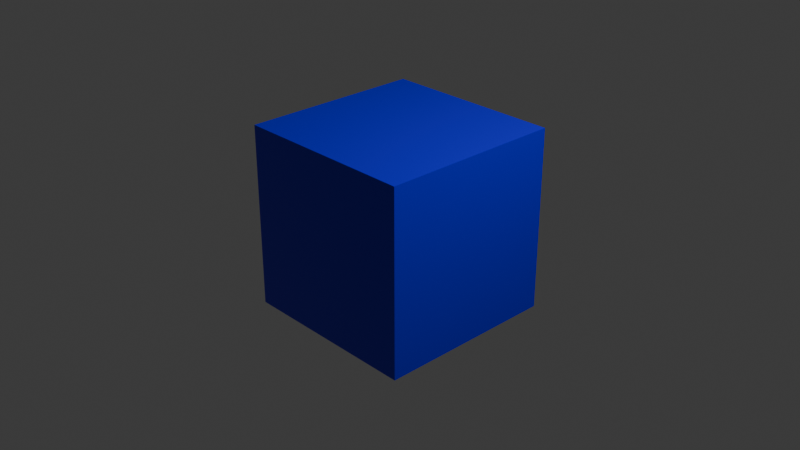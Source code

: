 # Source: Aula01.blend  (saved by Blender 4.3.34; exported with 4.5.12 LTS)
import bpy
from mathutils import Matrix  # noqa: F401  (used for matrix-valued properties, if any)

bpy.ops.wm.read_factory_settings(use_empty=True)
scene = bpy.context.scene
scene.name = 'Scene'

# ---- collections
col_collection = bpy.data.collections.new('Collection'); scene.collection.children.link(col_collection)
col_cameras = bpy.data.collections.new('Cameras'); scene.collection.children.link(col_cameras)
col_luzes = bpy.data.collections.new('Luzes'); scene.collection.children.link(col_luzes)

# ---- materials (node trees are filled in below, after node groups)
mat_material = bpy.data.materials.new('Material')
mat_material.alpha_threshold = 0.0
mat_material.roughness = 0.5
mat_material.line_color = (0.0, 0.0, 0.0, 1.0)

# ---- material node trees
mat_material.use_nodes = True; mat_material.node_tree.nodes.clear()
_N = mat_material.node_tree.nodes; _L = mat_material.node_tree.links
n0 = _N.new('ShaderNodeOutputMaterial'); n0.name = 'Material Output'; n0.location = (300, 300)
n1 = _N.new('ShaderNodeBsdfPrincipled'); n1.name = 'Principled BSDF'; n1.location = (10, 300)
n1.inputs[0].default_value = (0.011, 0.0, 0.8011, 1.0)
n1.inputs[2].default_value = 0.1091
n1.inputs[3].default_value = 1.45
_L.new(n1.outputs[0], n0.inputs[0])
n0.is_active_output = True

# ---- world
world_world = bpy.data.worlds.new('World'); scene.world = world_world
world_world.use_nodes = True; world_world.node_tree.nodes.clear()
_N = world_world.node_tree.nodes; _L = world_world.node_tree.links
n0 = _N.new('ShaderNodeOutputWorld'); n0.name = 'World Output'; n0.location = (300, 300)
n1 = _N.new('ShaderNodeBackground'); n1.name = 'Background'; n1.location = (10, 300)
n1.inputs[0].default_value = (0.05088, 0.05088, 0.05088, 1.0)
_L.new(n1.outputs[0], n0.inputs[0])
n0.is_active_output = True
world_world.color = (0.05088, 0.05088, 0.05088)
world_world.sun_shadow_jitter_overblur = 0.0

# ---- cameras
cam_camera = bpy.data.cameras.new('Camera')
cam_camera.clip_end = 100.0
cam_camera.ortho_scale = 7.314

# ---- lights
light_light = bpy.data.lights.new('Light', 'POINT')
light_light.energy = 1000.0
light_light.shadow_soft_size = 0.1

# ---- meshes
me_cube = bpy.data.meshes.new('Cube')
me_cube.from_pydata([(1.0, 1.0, 1.0), (1.0, 1.0, -1.0), (1.0, -1.0, 1.0), (1.0, -1.0, -1.0), (-1.0, 1.0, 1.0), (-1.0, 1.0, -1.0), (-1.0, -1.0, 1.0), (-1.0, -1.0, -1.0)], [], [(0, 4, 6, 2), (3, 2, 6, 7), (7, 6, 4, 5), (5, 1, 3, 7), (1, 0, 2, 3), (5, 4, 0, 1)])
_uv = me_cube.uv_layers.new(name='UVMap')
_uv.uv.foreach_set('vector', [0.625, 0.5, 0.875, 0.5, 0.875, 0.75, 0.625, 0.75, 0.375, 0.75, 0.625, 0.75, 0.625, 1.0, 0.375, 1.0, 0.375, 0.0, 0.625, 0.0, 0.625, 0.25, 0.375, 0.25, 0.125, 0.5, 0.375, 0.5, 0.375, 0.75, 0.125, 0.75, 0.375, 0.5, 0.625, 0.5, 0.625, 0.75, 0.375, 0.75, 0.375, 0.25, 0.625, 0.25, 0.625, 0.5, 0.375, 0.5])
me_cube.materials.append(mat_material)
me_cube.use_mirror_vertex_groups = False
me_cube.update()

# ---- objects
ob_cube = bpy.data.objects.new('Cube', me_cube)
ob_camera = bpy.data.objects.new('Camera', cam_camera)
ob_light = bpy.data.objects.new('Light', light_light)

# ---- transforms, parenting, visibility, modifiers, constraints
ob_cube.location = (0.0, 0.0, 0.0)
ob_cube.lock_rotations_4d = False
ob_cube.empty_display_type = 'ARROWS'
ob_cube.lineart.crease_threshold = 0.0
ob_camera.location = (7.359, -6.926, 4.958)
ob_camera.rotation_euler = (1.109, 0.0, 0.8149)
ob_camera.lock_rotations_4d = False
ob_camera.empty_display_type = 'ARROWS'
ob_camera.color = (0.0, 0.0, 0.0, 0.0)
ob_camera.display_type = 'WIRE'
ob_camera.lineart.crease_threshold = 0.0
ob_light.location = (4.076, 1.005, 5.904)
ob_light.rotation_euler = (0.6503, 0.05522, 1.866)
ob_light.lock_rotations_4d = False
ob_light.empty_display_type = 'ARROWS'
ob_light.color = (0.0, 0.0, 0.0, 0.0)
ob_light.lineart.crease_threshold = 0.0

# ---- collection membership
col_collection.objects.link(ob_cube)
col_cameras.objects.link(ob_camera)
col_luzes.objects.link(ob_light)

# ---- scene / render settings (as saved in the file)
scene.camera = ob_camera
scene.frame_start = 1; scene.frame_end = 250; scene.frame_set(1)
scene.render.engine = 'BLENDER_EEVEE_NEXT'
bpy.context.view_layer.update()

